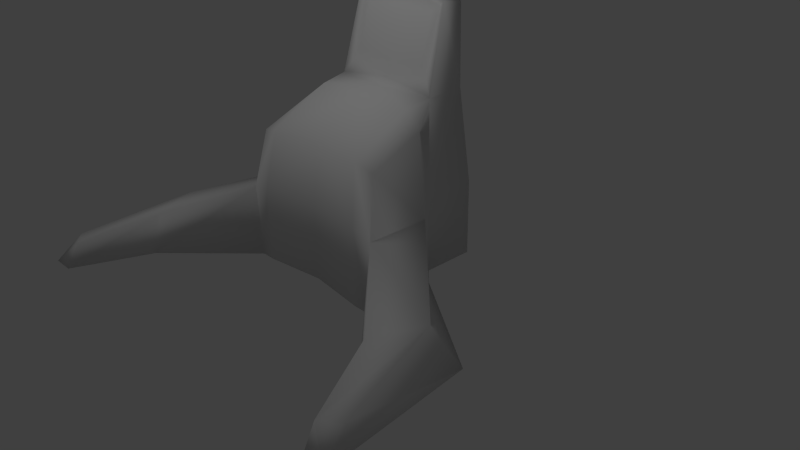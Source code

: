 # Source: SavePc.blend  (saved by Blender 2.66.5; exported with 4.5.12 LTS)
import bpy
from mathutils import Matrix  # noqa: F401  (used for matrix-valued properties, if any)

bpy.ops.wm.read_factory_settings(use_empty=True)
scene = bpy.context.scene
scene.name = 'Scene'

# ---- collections
col_collection_1 = bpy.data.collections.new('Collection 1'); scene.collection.children.link(col_collection_1)

# ---- materials (node trees are filled in below, after node groups)
mat_metal = bpy.data.materials.new('metal')
mat_metal.alpha_threshold = 0.0
mat_metal.use_transparent_shadow = False
mat_metal.roughness = 0.5
mat_metal.specular_intensity = 0.1
mat_metal.line_color = (0.0, 0.0, 0.0, 1.0)
mat_keys_ha = bpy.data.materials.new('keys-ha')
mat_keys_ha.alpha_threshold = 0.0
mat_keys_ha.use_transparent_shadow = False
mat_keys_ha.roughness = 0.5
mat_keys_ha.specular_intensity = 0.0
mat_keys_ha.line_color = (0.0, 0.0, 0.0, 1.0)
mat_screen_ha = bpy.data.materials.new('screen-ha')
mat_screen_ha.alpha_threshold = 0.0
mat_screen_ha.use_transparent_shadow = False
mat_screen_ha.roughness = 0.5
mat_screen_ha.line_color = (0.0, 0.0, 0.0, 1.0)

# ---- material node trees

# ---- world
world_world = bpy.data.worlds.new('World'); scene.world = world_world
world_world.color = (0.05088, 0.05088, 0.05088)
world_world.use_sun_shadow = False
world_world.sun_shadow_jitter_overblur = 0.0
world_world.cycles.sampling_method = 'MANUAL'
world_world.cycles.sample_map_resolution = 256

# ---- cameras
cam_camera = bpy.data.cameras.new('Camera')
cam_camera.clip_end = 100.0
cam_camera.lens = 35.0
cam_camera.sensor_width = 32.0
cam_camera.sensor_height = 18.0
cam_camera.ortho_scale = 7.314
cam_camera.dof.focus_distance = 0.0
cam_camera.dof.aperture_fstop = 128.0

# ---- lights
light_lamp = bpy.data.lights.new('Lamp', 'POINT')
light_lamp.transmission_factor = 0.0
light_lamp.cutoff_distance = 30.0
light_lamp.energy = 100.0
light_lamp.shadow_buffer_clip_start = 1.001
light_lamp.shadow_soft_size = 1.0
light_lamp.shadow_maximum_resolution = 0.006
light_lamp.use_absolute_resolution = True
light_lamp.cycles.use_multiple_importance_sampling = False

# ---- meshes
me_plane = bpy.data.meshes.new('Plane')
me_plane.from_pydata([(-1.0, -1.0, 0.0), (-1.125, -0.19, 0.9538), (-1.0, 0.0, 0.0), (-1.077, -0.9833, 0.9267), (-2.0, -2.0, 0.0), (-2.5, -1.0, 0.0), (-2.7, -3.0, 0.0), (-2.4, -3.0, 0.0), (-0.95, -0.1, 1.938), (-1.987, -1.875, 0.5375), (-2.275, -1.25, 0.5375), (-2.617, -2.667, 0.3), (-2.383, -2.833, 0.3), (-0.8, -1.0, 0.0), (-0.8, 0.2, 0.0), (-0.8, 0.2, 1.0), (-0.8, 0.0, 0.0), (-0.8, -1.0, 1.0), (-0.9667, -0.8333, 1.667), (-0.75, 0.25, 2.2), (-0.725, -0.875, 1.737), (-0.725, -0.1, 2.138), (-0.8, 0.9, 0.0), (-0.8, 0.9, 1.0), (-0.7, 0.8125, 2.2), (-0.6875, 0.525, 3.238), (-0.6667, 0.8333, 3.2), (-0.6125, 0.325, 2.425), (-0.6125, 0.5425, 3.178), (-0.5167, 0.34, 2.52), (-0.5167, 0.51, 3.097), (1.0, -1.0, 0.0), (1.125, -0.19, 0.9538), (1.0, 0.0, 0.0), (1.077, -0.9833, 0.9267), (2.0, -2.0, 0.0), (2.5, -1.0, 0.0), (2.7, -3.0, 0.0), (2.4, -3.0, 0.0), (0.95, -0.1, 1.938), (1.987, -1.875, 0.5375), (2.275, -1.25, 0.5375), (2.617, -2.667, 0.3), (2.383, -2.833, 0.3), (0.8, -1.0, 0.0), (0.8, 0.2, 0.0), (0.8, 0.2, 1.0), (0.8, 0.0, 0.0), (0.8, -1.0, 1.0), (0.9667, -0.8333, 1.667), (0.75, 0.25, 2.2), (0.725, -0.875, 1.737), (0.725, -0.1, 2.138), (0.8, 0.9, 0.0), (0.8, 0.9, 1.0), (0.7, 0.8125, 2.2), (0.6875, 0.525, 3.238), (0.6667, 0.8333, 3.2), (0.0, -0.9, 1.0), (0.0, -0.9, 0.0), (0.0, 0.2, 0.0), (0.0, -0.775, 1.75), (0.0, 0.0, 0.0), (0.0, 0.9, 0.0), (0.0, 0.1875, 2.213), (0.0, -0.1, 2.15), (0.0, 0.9, 1.0), (0.0, 0.9, 2.2), (0.0, 0.5625, 3.388), (0.0, 0.85, 3.25), (0.6125, 0.325, 2.425), (0.6125, 0.5425, 3.178), (0.0, 0.2875, 2.3), (0.0, 0.58, 3.303), (0.5167, 0.34, 2.52), (0.5167, 0.51, 3.097), (0.0, 0.33, 2.49), (0.0, 0.5175, 3.128)], [], [(1, 3, 18, 8), (16, 14, 60, 62), (13, 16, 62, 59), (5, 4, 7, 6), (17, 58, 61, 20), (60, 14, 22, 63), (10, 11, 12, 9), (15, 1, 8, 19), (2, 5, 10, 1), (0, 2, 16, 13), (14, 2, 1, 15), (4, 0, 3, 9), (5, 6, 11, 10), (7, 4, 9, 12), (6, 7, 12, 11), (13, 59, 58, 17), (2, 14, 16), (18, 20, 21, 8), (8, 21, 19), (0, 4, 5, 2), (67, 24, 26, 69), (0, 13, 17, 3), (3, 1, 10, 9), (20, 61, 65, 21), (21, 65, 64, 19), (3, 17, 20, 18), (66, 23, 24, 67), (63, 22, 23, 66), (14, 15, 23, 22), (15, 19, 24, 23), (25, 68, 69, 26), (24, 19, 25, 26), (28, 27, 29, 30), (19, 64, 72, 27), (25, 19, 27, 28), (68, 25, 28, 73), (29, 76, 77, 30), (73, 28, 30, 77), (27, 72, 76, 29), (32, 39, 49, 34), (47, 62, 60, 45), (44, 59, 62, 47), (36, 37, 38, 35), (48, 51, 61, 58), (60, 63, 53, 45), (41, 40, 43, 42), (46, 50, 39, 32), (33, 32, 41, 36), (31, 44, 47, 33), (45, 46, 32, 33), (35, 40, 34, 31), (36, 41, 42, 37), (38, 43, 40, 35), (37, 42, 43, 38), (44, 48, 58, 59), (33, 47, 45), (49, 39, 52, 51), (39, 50, 52), (31, 33, 36, 35), (67, 69, 57, 55), (31, 34, 48, 44), (34, 40, 41, 32), (51, 52, 65, 61), (52, 50, 64, 65), (34, 49, 51, 48), (66, 67, 55, 54), (63, 66, 54, 53), (45, 53, 54, 46), (46, 54, 55, 50), (56, 57, 69, 68), (55, 57, 56, 50), (71, 75, 74, 70), (50, 70, 72, 64), (56, 71, 70, 50), (68, 73, 71, 56), (74, 75, 77, 76), (73, 77, 75, 71), (70, 74, 76, 72)])
me_plane.polygons.foreach_set('use_smooth', [True] * 78)
me_plane.polygons.foreach_set('material_index', [0, 0, 0, 0, 0, 0, 0, 0, 0, 0, 0, 0, 0, 0, 0, 0, 0, 0, 0, 0, 0, 0, 0, 1, 0, 0, 0, 0, 0, 0, 0, 0, 0, 0, 0, 0, 2, 0, 0, 0, 0, 0, 0, 0, 0, 0, 0, 0, 0, 0, 0, 0, 0, 0, 0, 0, 0, 0, 0, 0, 0, 0, 1, 0, 0, 0, 0, 0, 0, 0, 0, 0, 0, 0, 0, 2, 0, 0])
_uv = me_plane.uv_layers.new(name='UVMap')
_uv.uv.foreach_set('vector', [0.0, 0.0, 1.0, 0.0, 1.0, 1.0, 0.0, 1.0, 0.0, 0.0, 1.0, 0.0, 1.0, 1.0, 0.0, 1.0, 0.0, 0.0, 1.0, 0.0, 1.0, 1.0, 0.0, 1.0, 0.0, 0.0, 1.0, 0.0, 1.0, 1.0, 0.0, 1.0, 0.0, 0.0, 1.0, 0.0, 1.0, 1.0, 0.0, 1.0, 0.0, 0.0, 1.0, 0.0, 1.0, 1.0, 0.0, 1.0, 0.0, 0.0, 1.0, 0.0, 1.0, 1.0, 0.0, 1.0, 0.0, 0.0, 1.0, 0.0, 1.0, 1.0, 0.0, 1.0, 0.0, 0.0, 1.0, 0.0, 1.0, 1.0, 0.0, 1.0, 0.0, 0.0, 1.0, 0.0, 1.0, 1.0, 0.0, 1.0, 0.0, 0.0, 1.0, 0.0, 1.0, 1.0, 0.0, 1.0, 0.0, 0.0, 1.0, 0.0, 1.0, 1.0, 0.0, 1.0, 0.0, 0.0, 1.0, 0.0, 1.0, 1.0, 0.0, 1.0, 0.0, 0.0, 1.0, 0.0, 1.0, 1.0, 0.0, 1.0, 0.0, 0.0, 1.0, 0.0, 1.0, 1.0, 0.0, 1.0, 0.0, 0.0, 1.0, 0.0, 1.0, 1.0, 0.0, 1.0, 0.0, 0.0, 1.0, 0.0, 1.0, 1.0, 0.0, 0.0, 1.0, 0.0, 1.0, 1.0, 0.0, 1.0, 0.0, 0.0, 1.0, 0.0, 1.0, 1.0, 0.0, 0.0, 1.0, 0.0, 1.0, 1.0, 0.0, 1.0, 0.0, 0.0, 1.0, 0.0, 1.0, 1.0, 0.0, 1.0, 0.0, 0.0, 1.0, 0.0, 1.0, 1.0, 0.0, 1.0, 0.0, 0.0, 1.0, 0.0, 1.0, 1.0, 0.0, 1.0, 0.0, 0.0, 1.0, 0.0, 1.0, 1.0, 0.0, 1.0, 0.0, 0.0, 1.0, 0.0, 1.0, 1.0, 0.0, 1.0, 0.0, 0.0, 1.0, 0.0, 1.0, 1.0, 0.0, 1.0, 0.0, 0.0, 1.0, 0.0, 1.0, 1.0, 0.0, 1.0, 0.0, 0.0, 1.0, 0.0, 1.0, 1.0, 0.0, 1.0, 0.0, 0.0, 1.0, 0.0, 1.0, 1.0, 0.0, 1.0, 0.0, 0.0, 1.0, 0.0, 1.0, 1.0, 0.0, 1.0, 0.0, 0.0, 1.0, 0.0, 1.0, 1.0, 0.0, 1.0, 0.0, 0.0, 1.0, 0.0, 1.0, 1.0, 0.0, 1.0, 0.0, 0.0, 1.0, 0.0, 1.0, 1.0, 0.0, 1.0, 0.0, 0.0, 1.0, 0.0, 1.0, 1.0, 0.0, 1.0, 0.0, 0.0, 1.0, 0.0, 1.0, 1.0, 0.0, 1.0, 0.0, 0.0, 1.0, 0.0, 1.0, 1.0, 0.0, 1.0, 0.0, 0.0, 1.0, 0.0, 1.0, 1.0, 0.0, 1.0, 0.0, 0.0, 1.0, 0.0, 1.0, 1.0, 0.0, 1.0, 0.0, 0.0, 1.0, 0.0, 1.0, 1.0, 0.0, 1.0, 0.0, 0.0, 0.0, 1.0, 1.0, 1.0, 1.0, 0.0, 0.0, 0.0, 0.0, 1.0, 1.0, 1.0, 1.0, 0.0, 0.0, 0.0, 0.0, 1.0, 1.0, 1.0, 1.0, 0.0, 0.0, 0.0, 0.0, 1.0, 1.0, 1.0, 1.0, 0.0, 0.0, 0.0, 0.0, 1.0, 1.0, 1.0, 1.0, 0.0, 0.0, 0.0, 0.0, 1.0, 1.0, 1.0, 1.0, 0.0, 0.0, 0.0, 0.0, 1.0, 1.0, 1.0, 1.0, 0.0, 0.0, 0.0, 0.0, 1.0, 1.0, 1.0, 1.0, 0.0, 0.0, 0.0, 0.0, 1.0, 1.0, 1.0, 1.0, 0.0, 0.0, 0.0, 0.0, 1.0, 1.0, 1.0, 1.0, 0.0, 0.0, 0.0, 0.0, 1.0, 1.0, 1.0, 1.0, 0.0, 0.0, 0.0, 0.0, 1.0, 1.0, 1.0, 1.0, 0.0, 0.0, 0.0, 0.0, 1.0, 1.0, 1.0, 1.0, 0.0, 0.0, 0.0, 0.0, 1.0, 1.0, 1.0, 1.0, 0.0, 0.0, 0.0, 0.0, 1.0, 1.0, 1.0, 1.0, 0.0, 0.0, 0.0, 0.0, 1.0, 1.0, 1.0, 1.0, 0.0, 0.0, 0.0, 1.0, 1.0, 1.0, 0.0, 0.0, 0.0, 0.0, 1.0, 1.0, 1.0, 1.0, 0.0, 0.0, 0.0, 1.0, 1.0, 1.0, 0.0, 0.0, 0.0, 0.0, 1.0, 1.0, 1.0, 1.0, 0.0, 0.0, 0.0, 0.0, 1.0, 1.0, 1.0, 1.0, 0.0, 0.0, 0.0, 0.0, 1.0, 1.0, 1.0, 1.0, 0.0, 0.0, 0.0, 0.0, 1.0, 1.0, 1.0, 1.0, 0.0, 0.0, 0.0, 0.0, 1.0, 1.0, 1.0, 1.0, 0.0, 0.0, 0.0, 0.0, 1.0, 1.0, 1.0, 1.0, 0.0, 0.0, 0.0, 0.0, 1.0, 1.0, 1.0, 1.0, 0.0, 0.0, 0.0, 0.0, 1.0, 1.0, 1.0, 1.0, 0.0, 0.0, 0.0, 0.0, 1.0, 1.0, 1.0, 1.0, 0.0, 0.0, 0.0, 0.0, 1.0, 1.0, 1.0, 1.0, 0.0, 0.0, 0.0, 0.0, 1.0, 1.0, 1.0, 1.0, 0.0, 0.0, 0.0, 0.0, 1.0, 1.0, 1.0, 1.0, 0.0, 0.0, 0.0, 0.0, 1.0, 1.0, 1.0, 1.0, 0.0, 0.0, 0.0, 0.0, 1.0, 1.0, 1.0, 1.0, 0.0, 0.0, 0.0, 0.0, 1.0, 1.0, 1.0, 1.0, 0.0, 0.0, 0.0, 0.0, 1.0, 1.0, 1.0, 1.0, 0.0, 0.0, 0.0, 0.0, 1.0, 1.0, 1.0, 1.0, 0.0, 0.0, 0.0, 0.0, 1.0, 1.0, 1.0, 1.0, 0.0, 0.0, 0.0, 0.0, 1.0, 1.0, 1.0, 1.0, 0.0, 0.0, 0.0, 0.0, 1.0, 1.0, 1.0, 1.0, 0.0])
me_plane.materials.append(mat_metal)
me_plane.materials.append(mat_keys_ha)
me_plane.materials.append(mat_screen_ha)
me_plane.use_remesh_preserve_volume = False
me_plane.use_remesh_preserve_attributes = False
me_plane.use_mirror_vertex_groups = False
me_plane.update()

# ---- objects
ob_plane = bpy.data.objects.new('Plane', me_plane)
ob_lamp = bpy.data.objects.new('Lamp', light_lamp)
ob_camera = bpy.data.objects.new('Camera', cam_camera)

# ---- transforms, parenting, visibility, modifiers, constraints
ob_plane.location = (0.0, 0.0, 0.0)
ob_plane.lineart.crease_threshold = 0.0
ob_lamp.location = (0.07625, -1.995, 5.904)
ob_lamp.lock_rotations_4d = False
ob_lamp.empty_display_type = 'ARROWS'
ob_lamp.color = (0.0, 0.0, 0.0, 0.0)
ob_lamp.lineart.crease_threshold = 0.0
ob_camera.location = (7.481, -6.508, 5.344)
ob_camera.rotation_euler = (1.109, 0.01082, 0.8149)
ob_camera.lock_rotations_4d = False
ob_camera.empty_display_type = 'ARROWS'
ob_camera.color = (0.0, 0.0, 0.0, 0.0)
ob_camera.display_type = 'WIRE'
ob_camera.lineart.crease_threshold = 0.0

# ---- collection membership
col_collection_1.objects.link(ob_plane)
col_collection_1.objects.link(ob_lamp)
col_collection_1.objects.link(ob_camera)

# ---- scene / render settings (as saved in the file)
scene.camera = ob_camera
scene.frame_start = 1; scene.frame_end = 250; scene.frame_set(1)
scene.render.engine = 'BLENDER_EEVEE_NEXT'
scene.render.image_settings.color_mode = 'RGB'
scene.render.image_settings.compression = 90
scene.render.resolution_percentage = 50
scene.render.dither_intensity = 0.0
scene.render.bake_margin = 2
scene.render.bake_bias = 0.0
scene.cycles.use_denoising = False
scene.cycles.samples = 10
scene.cycles.sampling_pattern = 'TABULATED_SOBOL'
scene.cycles.light_sampling_threshold = 0.0
scene.cycles.use_adaptive_sampling = False
scene.cycles.use_light_tree = False
scene.cycles.blur_glossy = 0.0
scene.cycles.volume_bounces = 1
scene.cycles.pixel_filter_type = 'GAUSSIAN'
scene.cycles.sample_clamp_indirect = 0.0
scene.view_settings.view_transform = 'Standard'
bpy.context.view_layer.update()
